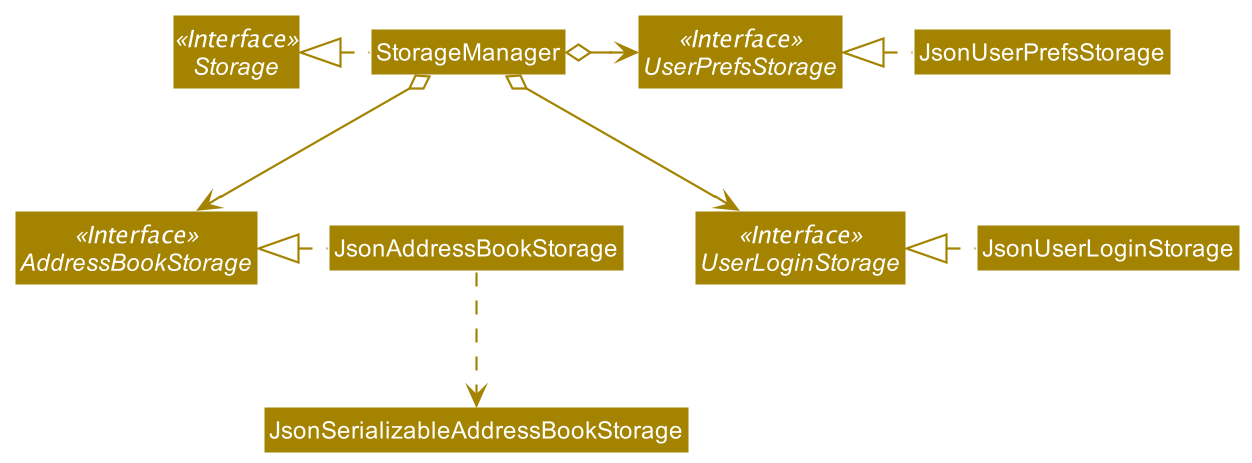

The diagram above was rendered by PlantUML. Its source (embedded in the PNG):
@startuml
!include style.puml
skinparam arrowThickness 1.1
skinparam arrowColor STORAGE_COLOR
skinparam classBackgroundColor STORAGE_COLOR

Interface Storage <<Interface>>
Interface UserPrefsStorage <<Interface>>
Interface UserLoginStorage <<Interface>>
Interface AddressBookStorage <<Interface>>

Class StorageManager
Class JsonUserPrefsStorage
Class JsonUserLoginStorage
Class JsonAddressBookStorage

StorageManager .left.|> Storage
StorageManager o-right-> UserPrefsStorage
StorageManager o--> AddressBookStorage
StorageManager o--> UserLoginStorage

JsonUserPrefsStorage .left.|> UserPrefsStorage
JsonUserLoginStorage .left.|> UserLoginStorage
JsonAddressBookStorage .left.|> AddressBookStorage
JsonAddressBookStorage .down.> JsonSerializableAddressBookStorage

@enduml